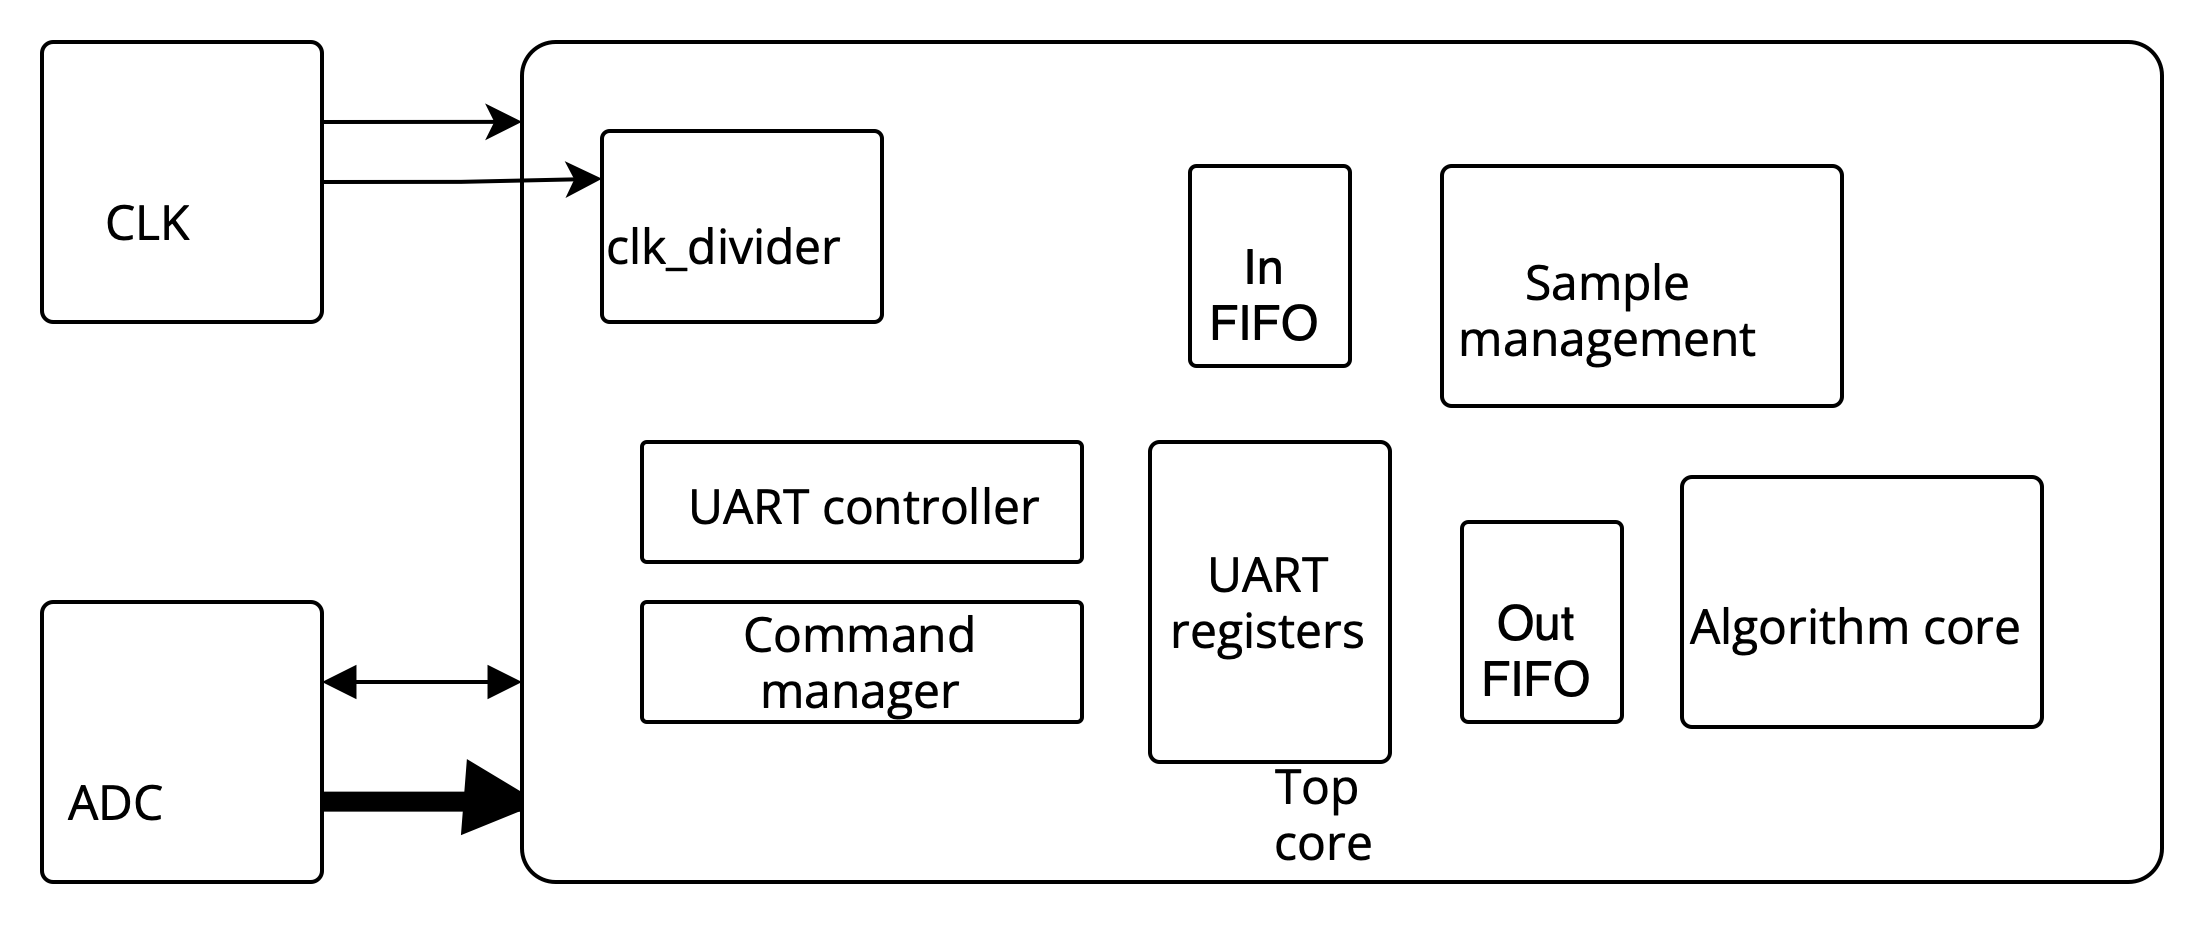

The diagram above was exported from draw.io. Its source (the exported page's mxGraphModel, read from the mxfile embedded in the PNG):
<mxGraphModel dx="1031" dy="716" grid="1" gridSize="10" guides="1" tooltips="1" connect="1" arrows="1" fold="1" page="1" pageScale="1" pageWidth="827" pageHeight="1169" math="0" shadow="0">
  <root>
    <mxCell id="0" />
    <mxCell id="1" parent="0" />
    <mxCell id="2" value="&lt;font data-font-src=&quot;https://fonts.googleapis.com/css?family=Open+Sans&quot; face=&quot;Open Sans&quot;&gt;CLK&lt;/font&gt;" style="rounded=1;whiteSpace=wrap;html=1;movableLabel=1;arcSize=4;" vertex="1" parent="1">
      <mxGeometry x="500" y="340" width="70" height="70" as="geometry">
        <mxPoint x="-8" y="10" as="offset" />
      </mxGeometry>
    </mxCell>
    <mxCell id="3" style="edgeStyle=orthogonalEdgeStyle;rounded=0;orthogonalLoop=1;jettySize=auto;html=1;exitX=1.004;exitY=0.713;exitDx=0;exitDy=0;entryX=0.011;entryY=0.906;entryDx=0;entryDy=0;entryPerimeter=0;endArrow=block;endFill=1;strokeWidth=5;exitPerimeter=0;" edge="1" source="4" target="5" parent="1">
      <mxGeometry relative="1" as="geometry">
        <Array as="points">
          <mxPoint x="620" y="530" />
        </Array>
      </mxGeometry>
    </mxCell>
    <mxCell id="4" value="&lt;font face=&quot;Open Sans&quot;&gt;ADC&lt;/font&gt;" style="rounded=1;whiteSpace=wrap;html=1;movableLabel=1;arcSize=4;" vertex="1" parent="1">
      <mxGeometry x="500" y="480" width="70" height="70" as="geometry">
        <mxPoint x="-16" y="15" as="offset" />
      </mxGeometry>
    </mxCell>
    <mxCell id="5" value="&lt;font face=&quot;Open Sans&quot;&gt;Top&amp;nbsp;&lt;br&gt;core&lt;br&gt;&lt;/font&gt;" style="rounded=1;whiteSpace=wrap;html=1;movableLabel=1;arcSize=4;" vertex="1" parent="1">
      <mxGeometry x="620" y="340" width="410" height="210" as="geometry">
        <mxPoint x="-4" y="88" as="offset" />
      </mxGeometry>
    </mxCell>
    <mxCell id="6" value="&lt;font face=&quot;Open Sans&quot;&gt;Sample management&lt;br&gt;&lt;/font&gt;" style="rounded=1;whiteSpace=wrap;html=1;movableLabel=1;arcSize=4;" vertex="1" parent="1">
      <mxGeometry x="850" y="371" width="100" height="60" as="geometry">
        <mxPoint x="-8" y="6" as="offset" />
      </mxGeometry>
    </mxCell>
    <mxCell id="7" value="&lt;font face=&quot;Open Sans&quot;&gt;Algorithm core&lt;br&gt;&lt;/font&gt;" style="rounded=1;whiteSpace=wrap;html=1;movableLabel=1;arcSize=4;" vertex="1" parent="1">
      <mxGeometry x="910" y="448.75" width="90" height="62.5" as="geometry">
        <mxPoint x="-1" y="6" as="offset" />
      </mxGeometry>
    </mxCell>
    <mxCell id="8" style="edgeStyle=orthogonalEdgeStyle;rounded=0;orthogonalLoop=1;jettySize=auto;html=1;entryX=0;entryY=0.095;entryDx=0;entryDy=0;entryPerimeter=0;" edge="1" target="5" parent="1">
      <mxGeometry relative="1" as="geometry">
        <mxPoint x="570" y="360" as="sourcePoint" />
        <mxPoint x="590" y="360" as="targetPoint" />
        <Array as="points" />
      </mxGeometry>
    </mxCell>
    <mxCell id="9" style="edgeStyle=orthogonalEdgeStyle;rounded=0;orthogonalLoop=1;jettySize=auto;html=1;entryX=0;entryY=0.833;entryDx=0;entryDy=0;entryPerimeter=0;endArrow=block;endFill=1;startArrow=block;startFill=1;" edge="1" parent="1">
      <mxGeometry relative="1" as="geometry">
        <mxPoint x="570" y="500" as="sourcePoint" />
        <mxPoint x="620" y="500" as="targetPoint" />
        <Array as="points">
          <mxPoint x="600" y="499.96" />
          <mxPoint x="600" y="499.96" />
        </Array>
      </mxGeometry>
    </mxCell>
    <mxCell id="10" value="Out&lt;br&gt;FIFO" style="rounded=1;whiteSpace=wrap;html=1;movableLabel=1;arcSize=4;" vertex="1" parent="1">
      <mxGeometry x="855" y="460" width="40" height="50" as="geometry">
        <mxPoint x="-1" y="7" as="offset" />
      </mxGeometry>
    </mxCell>
    <mxCell id="11" value="In&lt;br&gt;FIFO" style="rounded=1;whiteSpace=wrap;html=1;movableLabel=1;arcSize=4;" vertex="1" parent="1">
      <mxGeometry x="787" y="371" width="40" height="50" as="geometry">
        <mxPoint x="-1" y="7" as="offset" />
      </mxGeometry>
    </mxCell>
    <mxCell id="12" value="&lt;font face=&quot;Open Sans&quot;&gt;UART registers&lt;br&gt;&lt;/font&gt;" style="rounded=1;whiteSpace=wrap;html=1;movableLabel=1;arcSize=4;" vertex="1" parent="1">
      <mxGeometry x="777" y="440" width="60" height="80" as="geometry">
        <mxPoint as="offset" />
      </mxGeometry>
    </mxCell>
    <mxCell id="13" value="&lt;font face=&quot;Open Sans&quot;&gt;Command manager&lt;br&gt;&lt;/font&gt;" style="rounded=1;whiteSpace=wrap;html=1;movableLabel=1;arcSize=4;" vertex="1" parent="1">
      <mxGeometry x="650" y="480" width="110" height="30" as="geometry">
        <mxPoint as="offset" />
      </mxGeometry>
    </mxCell>
    <mxCell id="14" value="&lt;font face=&quot;Open Sans&quot;&gt;clk_divider&lt;br&gt;&lt;/font&gt;" style="rounded=1;whiteSpace=wrap;html=1;movableLabel=1;arcSize=4;" vertex="1" parent="1">
      <mxGeometry x="640" y="362.25" width="70" height="47.75" as="geometry">
        <mxPoint x="-4" y="5" as="offset" />
      </mxGeometry>
    </mxCell>
    <mxCell id="15" value="&lt;font face=&quot;Open Sans&quot;&gt;UART controller&lt;br&gt;&lt;/font&gt;" style="rounded=1;whiteSpace=wrap;html=1;movableLabel=1;arcSize=4;" vertex="1" parent="1">
      <mxGeometry x="650" y="440" width="110" height="30" as="geometry">
        <mxPoint x="1" y="1" as="offset" />
      </mxGeometry>
    </mxCell>
    <mxCell id="16" style="edgeStyle=orthogonalEdgeStyle;rounded=0;orthogonalLoop=1;jettySize=auto;html=1;exitX=1;exitY=0.5;exitDx=0;exitDy=0;entryX=0;entryY=0.25;entryDx=0;entryDy=0;" edge="1" source="2" target="14" parent="1">
      <mxGeometry relative="1" as="geometry" />
    </mxCell>
  </root>
</mxGraphModel>